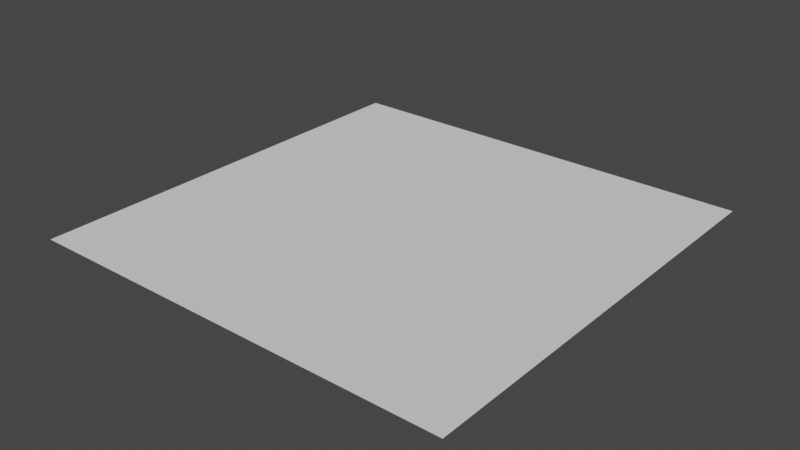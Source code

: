 # Source: MirrorQuad.blend  (saved by Blender 2.93.21; exported with 4.5.12 LTS)
import bpy
from mathutils import Matrix  # noqa: F401  (used for matrix-valued properties, if any)

bpy.ops.wm.read_factory_settings(use_empty=True)
scene = bpy.context.scene
scene.name = 'Scene'

# ---- collections
col_collection = bpy.data.collections.new('Collection'); scene.collection.children.link(col_collection)

# ---- world
world_world = bpy.data.worlds.new('World'); scene.world = world_world
world_world.use_nodes = True; world_world.node_tree.nodes.clear()
_N = world_world.node_tree.nodes; _L = world_world.node_tree.links
n0 = _N.new('ShaderNodeOutputWorld'); n0.name = 'World Output'; n0.location = (300, 300)
n1 = _N.new('ShaderNodeBackground'); n1.name = 'Background'; n1.location = (10, 300)
n1.inputs[0].default_value = (0.05088, 0.05088, 0.05088, 1.0)
_L.new(n1.outputs[0], n0.inputs[0])
n0.is_active_output = True
world_world.color = (0.05088, 0.05088, 0.05088)
world_world.use_sun_shadow = False
world_world.sun_shadow_jitter_overblur = 0.0

# ---- meshes
me_plane = bpy.data.meshes.new('Plane')
me_plane.from_pydata([(-1.0, -1.0, 0.0), (1.0, -1.0, 0.0), (-1.0, 1.0, 0.0), (1.0, 1.0, 0.0)], [], [(0, 1, 3, 2)])
_uv = me_plane.uv_layers.new(name='UVMap')
_uv.uv.foreach_set('vector', [1.0, 0.0, 0.0, 0.0, 0.0, 1.0, 1.0, 1.0])
me_plane.use_remesh_fix_poles = True
me_plane.use_remesh_preserve_attributes = False
me_plane.update()

# ---- objects
ob_mirrorquad = bpy.data.objects.new('MirrorQuad', me_plane)

# ---- transforms, parenting, visibility, modifiers, constraints
ob_mirrorquad.location = (0.0, 0.0, 0.0)
ob_mirrorquad.scale = (0.5, 0.5, 1.0)

# ---- collection membership
col_collection.objects.link(ob_mirrorquad)

# ---- scene / render settings (as saved in the file)
scene.frame_start = 1; scene.frame_end = 250; scene.frame_set(1)
scene.render.engine = 'BLENDER_EEVEE_NEXT'
scene.cycles.use_denoising = False
scene.cycles.samples = 128
scene.cycles.sampling_pattern = 'TABULATED_SOBOL'
scene.cycles.use_adaptive_sampling = False
scene.cycles.use_light_tree = False
scene.view_settings.view_transform = 'Filmic'
bpy.context.view_layer.update()

# ---- added for rendering (the .blend has no active camera and no usable light): camera, sun
cam_auto = bpy.data.cameras.new('AutoCamera')
cam_auto.lens = 50.0
cam_auto.sensor_width = 36.0
cam_auto.clip_end = 1000.0
ob_auto_camera = bpy.data.objects.new('AutoCamera', cam_auto)
scene.collection.objects.link(ob_auto_camera)
ob_auto_camera.location = (1.30847, -1.57016, 1.04677)
ob_auto_camera.rotation_euler = (1.09748, -7.21219e-08, 0.694738)
scene.camera = ob_auto_camera
light_auto_sun = bpy.data.lights.new('AutoSun', 'SUN')
light_auto_sun.energy = 3.0
light_auto_sun.angle = 0.0523599
ob_auto_sun = bpy.data.objects.new('AutoSun', light_auto_sun)
scene.collection.objects.link(ob_auto_sun)
ob_auto_sun.rotation_euler = (0.872665, 0.174533, 0.523599)
bpy.context.view_layer.update()
